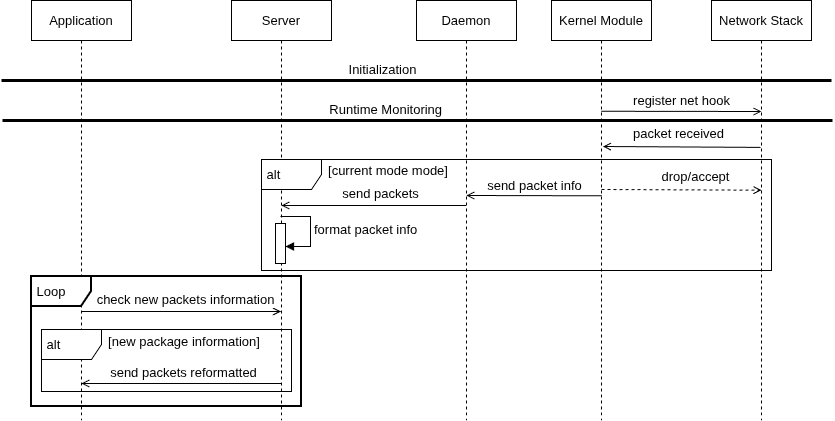

The diagram above was exported from draw.io. Its source (the exported page's mxGraphModel, read from the mxfile embedded in the PNG):
<mxGraphModel dx="828" dy="577" grid="1" gridSize="10" guides="1" tooltips="1" connect="1" arrows="1" fold="1" page="1" pageScale="1" pageWidth="850" pageHeight="1100" math="0" shadow="0">
  <root>
    <mxCell id="0" />
    <mxCell id="1" parent="0" />
    <mxCell id="aM9ryv3xv72pqoxQDRHE-1" parent="1" style="shape=umlLifeline;perimeter=lifelinePerimeter;whiteSpace=wrap;html=1;container=0;dropTarget=0;collapsible=0;recursiveResize=0;outlineConnect=0;portConstraint=eastwest;newEdgeStyle={&quot;edgeStyle&quot;:&quot;elbowEdgeStyle&quot;,&quot;elbow&quot;:&quot;vertical&quot;,&quot;curved&quot;:0,&quot;rounded&quot;:0};fontSize=13;" value="Application" vertex="1">
      <mxGeometry height="420" width="100" x="40" y="40" as="geometry" />
    </mxCell>
    <mxCell id="aM9ryv3xv72pqoxQDRHE-5" parent="1" style="shape=umlLifeline;perimeter=lifelinePerimeter;whiteSpace=wrap;html=1;container=0;dropTarget=0;collapsible=0;recursiveResize=0;outlineConnect=0;portConstraint=eastwest;newEdgeStyle={&quot;edgeStyle&quot;:&quot;elbowEdgeStyle&quot;,&quot;elbow&quot;:&quot;vertical&quot;,&quot;curved&quot;:0,&quot;rounded&quot;:0};fontSize=13;" value="Kernel Module" vertex="1">
      <mxGeometry height="420" width="100" x="560" y="40" as="geometry" />
    </mxCell>
    <mxCell id="DI9baivm6pe_NZMxA92C-4" parent="1" style="shape=umlLifeline;perimeter=lifelinePerimeter;whiteSpace=wrap;html=1;container=0;dropTarget=0;collapsible=0;recursiveResize=0;outlineConnect=0;portConstraint=eastwest;newEdgeStyle={&quot;edgeStyle&quot;:&quot;elbowEdgeStyle&quot;,&quot;elbow&quot;:&quot;vertical&quot;,&quot;curved&quot;:0,&quot;rounded&quot;:0};fontSize=13;" value="Network Stack" vertex="1">
      <mxGeometry height="420" width="100" x="720" y="40" as="geometry" />
    </mxCell>
    <mxCell id="DI9baivm6pe_NZMxA92C-10" edge="1" parent="1" style="html=1;verticalAlign=bottom;endArrow=open;edgeStyle=elbowEdgeStyle;elbow=vertical;curved=0;rounded=0;endFill=0;strokeWidth=1;entryX=0.5;entryY=0.078;entryDx=0;entryDy=0;entryPerimeter=0;fontSize=13;" value="&lt;font&gt;register net hook&lt;/font&gt;">
      <mxGeometry relative="1" x="0.0006" as="geometry">
        <mxPoint as="offset" />
        <Array as="points" />
        <mxPoint x="609.810344827586" y="150.75862068965523" as="sourcePoint" />
        <mxPoint x="770" y="150.56000000000006" as="targetPoint" />
      </mxGeometry>
    </mxCell>
    <mxCell id="DI9baivm6pe_NZMxA92C-13" edge="1" parent="1" style="edgeStyle=none;orthogonalLoop=1;jettySize=auto;html=1;rounded=0;endArrow=open;endFill=0;entryX=0.514;entryY=0.465;entryDx=0;entryDy=0;entryPerimeter=0;exitX=0.49;exitY=0.468;exitDx=0;exitDy=0;exitPerimeter=0;fontSize=13;" value="">
      <mxGeometry relative="1" width="100" as="geometry">
        <Array as="points" />
        <mxPoint x="769" y="186.89999999999998" as="sourcePoint" />
        <mxPoint x="611.4000000000001" y="186" as="targetPoint" />
      </mxGeometry>
    </mxCell>
    <mxCell id="DI9baivm6pe_NZMxA92C-14" connectable="0" parent="DI9baivm6pe_NZMxA92C-13" style="edgeLabel;html=1;align=center;verticalAlign=top;resizable=0;points=[];labelPosition=center;verticalLabelPosition=bottom;fontSize=13;" value="&lt;font&gt;packet received&lt;/font&gt;" vertex="1">
      <mxGeometry relative="1" x="0.0383" y="1" as="geometry">
        <mxPoint y="-28" as="offset" />
      </mxGeometry>
    </mxCell>
    <mxCell id="DI9baivm6pe_NZMxA92C-15" parent="1" style="shape=umlLifeline;perimeter=lifelinePerimeter;whiteSpace=wrap;html=1;container=0;dropTarget=0;collapsible=0;recursiveResize=0;outlineConnect=0;portConstraint=eastwest;newEdgeStyle={&quot;edgeStyle&quot;:&quot;elbowEdgeStyle&quot;,&quot;elbow&quot;:&quot;vertical&quot;,&quot;curved&quot;:0,&quot;rounded&quot;:0};fontSize=13;" value="Daemon" vertex="1">
      <mxGeometry height="420" width="100" x="425" y="40" as="geometry" />
    </mxCell>
    <mxCell id="DI9baivm6pe_NZMxA92C-17" edge="1" parent="1" style="edgeStyle=none;orthogonalLoop=1;jettySize=auto;html=1;rounded=0;endArrow=open;endFill=0;exitX=0.502;exitY=0.536;exitDx=0;exitDy=0;exitPerimeter=0;entryX=0.498;entryY=0.535;entryDx=0;entryDy=0;entryPerimeter=0;fontSize=13;" value="">
      <mxGeometry relative="1" width="100" as="geometry">
        <Array as="points" />
        <mxPoint x="610.2" y="235.29999999999995" as="sourcePoint" />
        <mxPoint x="474.79999999999995" y="235" as="targetPoint" />
      </mxGeometry>
    </mxCell>
    <mxCell id="DI9baivm6pe_NZMxA92C-18" connectable="0" parent="DI9baivm6pe_NZMxA92C-17" style="edgeLabel;html=1;align=center;verticalAlign=bottom;resizable=0;points=[];labelPosition=center;verticalLabelPosition=top;fontSize=13;" value="&lt;font&gt;send packet info&lt;/font&gt;" vertex="1">
      <mxGeometry relative="1" x="0.0383" y="1" as="geometry">
        <mxPoint x="2" y="-1" as="offset" />
      </mxGeometry>
    </mxCell>
    <mxCell id="DI9baivm6pe_NZMxA92C-29" edge="1" parent="1" style="endArrow=none;html=1;rounded=0;strokeWidth=3;fontSize=13;" value="">
      <mxGeometry height="50" relative="1" width="50" as="geometry">
        <mxPoint x="10" y="120" as="sourcePoint" />
        <mxPoint x="840" y="120" as="targetPoint" />
      </mxGeometry>
    </mxCell>
    <mxCell id="DI9baivm6pe_NZMxA92C-30" connectable="0" parent="DI9baivm6pe_NZMxA92C-29" style="edgeLabel;html=1;align=center;verticalAlign=bottom;resizable=0;points=[];labelPosition=center;verticalLabelPosition=top;fontSize=13;" value="&lt;font&gt;Initialization&lt;/font&gt;" vertex="1">
      <mxGeometry relative="1" x="-0.0515" y="-1" as="geometry">
        <mxPoint x="-14" y="-2" as="offset" />
      </mxGeometry>
    </mxCell>
    <mxCell id="DI9baivm6pe_NZMxA92C-31" edge="1" parent="1" style="endArrow=none;html=1;rounded=0;strokeWidth=3;fontSize=13;" value="">
      <mxGeometry height="50" relative="1" width="50" as="geometry">
        <mxPoint x="11" y="160" as="sourcePoint" />
        <mxPoint x="841" y="160" as="targetPoint" />
      </mxGeometry>
    </mxCell>
    <mxCell id="DI9baivm6pe_NZMxA92C-32" connectable="0" parent="DI9baivm6pe_NZMxA92C-31" style="edgeLabel;html=1;align=center;verticalAlign=bottom;resizable=0;points=[];labelPosition=center;verticalLabelPosition=top;fontSize=13;" value="Runtime Monitoring&amp;nbsp;" vertex="1">
      <mxGeometry relative="1" x="-0.0515" y="-1" as="geometry">
        <mxPoint x="-10" y="-2" as="offset" />
      </mxGeometry>
    </mxCell>
    <mxCell id="DI9baivm6pe_NZMxA92C-46" parent="1" style="shape=umlFrame;whiteSpace=wrap;html=1;pointerEvents=0;align=left;strokeWidth=2;fontSize=13;" value="&lt;font style=&quot;line-height: 100%;&quot;&gt;&amp;nbsp;Loop&lt;/font&gt;" vertex="1">
      <mxGeometry height="130" width="270" x="40" y="316" as="geometry" />
    </mxCell>
    <mxCell id="DI9baivm6pe_NZMxA92C-48" edge="1" parent="1" style="edgeStyle=none;orthogonalLoop=1;jettySize=auto;html=1;rounded=0;endArrow=none;endFill=0;startArrow=open;startFill=0;fontSize=13;" value="">
      <mxGeometry relative="1" width="100" as="geometry">
        <Array as="points" />
        <mxPoint x="289.5" y="351" as="sourcePoint" />
        <mxPoint x="89.92857142857133" y="351" as="targetPoint" />
      </mxGeometry>
    </mxCell>
    <mxCell id="DI9baivm6pe_NZMxA92C-49" connectable="0" parent="DI9baivm6pe_NZMxA92C-48" style="edgeLabel;html=1;align=center;verticalAlign=bottom;resizable=0;points=[];labelPosition=center;verticalLabelPosition=top;fontSize=13;" value="check new packets information" vertex="1">
      <mxGeometry relative="1" x="-0.7727" y="2" as="geometry">
        <mxPoint x="-73" y="-4" as="offset" />
      </mxGeometry>
    </mxCell>
    <mxCell id="DI9baivm6pe_NZMxA92C-50" parent="1" style="shape=umlFrame;whiteSpace=wrap;html=1;pointerEvents=0;align=left;fontSize=13;" value="&lt;font style=&quot;line-height: 100%;&quot;&gt;&amp;nbsp;alt&lt;/font&gt;" vertex="1">
      <mxGeometry height="62" width="250" x="50" y="369" as="geometry" />
    </mxCell>
    <mxCell id="DI9baivm6pe_NZMxA92C-51" parent="1" style="text;html=1;whiteSpace=wrap;strokeColor=none;fillColor=none;align=center;verticalAlign=middle;rounded=0;autosize=1;resizable=0;fontSize=13;" value="&lt;font&gt;[new package information]&lt;/font&gt;" vertex="1">
      <mxGeometry height="30" width="180" x="103" y="366" as="geometry" />
    </mxCell>
    <mxCell id="DI9baivm6pe_NZMxA92C-52" edge="1" parent="1" style="edgeStyle=none;orthogonalLoop=1;jettySize=auto;html=1;rounded=0;endArrow=open;endFill=0;fontSize=13;" value="">
      <mxGeometry relative="1" width="100" as="geometry">
        <Array as="points" />
        <mxPoint x="289.5" y="423" as="sourcePoint" />
        <mxPoint x="89.92857142857133" y="423" as="targetPoint" />
      </mxGeometry>
    </mxCell>
    <mxCell id="DI9baivm6pe_NZMxA92C-53" connectable="0" parent="DI9baivm6pe_NZMxA92C-52" style="edgeLabel;html=1;align=center;verticalAlign=bottom;resizable=0;points=[];labelPosition=center;verticalLabelPosition=top;fontSize=13;" value="send packets reformatted" vertex="1">
      <mxGeometry relative="1" x="-0.7727" y="2" as="geometry">
        <mxPoint x="-75" y="-3" as="offset" />
      </mxGeometry>
    </mxCell>
    <mxCell id="DI9baivm6pe_NZMxA92C-60" parent="1" style="text;html=1;whiteSpace=wrap;strokeColor=none;fillColor=none;align=center;verticalAlign=middle;rounded=0;autosize=1;resizable=0;fontSize=13;" value="&lt;span&gt;[current mode mode]&lt;/span&gt;" vertex="1">
      <mxGeometry height="30" width="140" x="327" y="195" as="geometry" />
    </mxCell>
    <mxCell id="DI9baivm6pe_NZMxA92C-61" edge="1" parent="1" style="edgeStyle=none;orthogonalLoop=1;jettySize=auto;html=1;rounded=0;endArrow=open;endFill=0;exitX=0.502;exitY=0.536;exitDx=0;exitDy=0;exitPerimeter=0;entryX=0.5;entryY=0.285;entryDx=0;entryDy=0;entryPerimeter=0;dashed=1;fontSize=13;" value="">
      <mxGeometry relative="1" width="100" as="geometry">
        <Array as="points" />
        <mxPoint x="610" y="229" as="sourcePoint" />
        <mxPoint x="770" y="229.70000000000005" as="targetPoint" />
      </mxGeometry>
    </mxCell>
    <mxCell id="DI9baivm6pe_NZMxA92C-62" connectable="0" parent="DI9baivm6pe_NZMxA92C-61" style="edgeLabel;html=1;align=center;verticalAlign=bottom;resizable=0;points=[];labelPosition=center;verticalLabelPosition=top;fontSize=13;" value="&lt;font&gt;drop/accept&lt;/font&gt;" vertex="1">
      <mxGeometry relative="1" x="0.0383" y="1" as="geometry">
        <mxPoint x="10" y="-2" as="offset" />
      </mxGeometry>
    </mxCell>
    <mxCell id="jinGwDGfHnN66nsaAbv7-1" parent="1" style="shape=umlLifeline;perimeter=lifelinePerimeter;whiteSpace=wrap;html=1;container=1;dropTarget=0;collapsible=0;recursiveResize=0;outlineConnect=0;portConstraint=eastwest;newEdgeStyle={&quot;curved&quot;:0,&quot;rounded&quot;:0};fontSize=13;" value="Server" vertex="1">
      <mxGeometry height="420" width="100" x="240" y="40" as="geometry" />
    </mxCell>
    <mxCell id="jinGwDGfHnN66nsaAbv7-4" parent="jinGwDGfHnN66nsaAbv7-1" style="html=1;points=[[0,0,0,0,5],[0,1,0,0,-5],[1,0,0,0,5],[1,1,0,0,-5]];perimeter=orthogonalPerimeter;outlineConnect=0;targetShapes=umlLifeline;portConstraint=eastwest;newEdgeStyle={&quot;curved&quot;:0,&quot;rounded&quot;:0};fontSize=13;" value="" vertex="1">
      <mxGeometry height="40" width="10" x="44" y="223" as="geometry" />
    </mxCell>
    <mxCell id="jinGwDGfHnN66nsaAbv7-5" edge="1" parent="jinGwDGfHnN66nsaAbv7-1" style="html=1;align=left;spacingLeft=2;endArrow=block;rounded=0;edgeStyle=orthogonalEdgeStyle;curved=0;rounded=0;fontSize=13;" target="jinGwDGfHnN66nsaAbv7-4" value="format packet info">
      <mxGeometry relative="1" as="geometry">
        <Array as="points">
          <mxPoint x="79" y="246" />
        </Array>
        <mxPoint x="49" y="216" as="sourcePoint" />
      </mxGeometry>
    </mxCell>
    <mxCell id="jinGwDGfHnN66nsaAbv7-2" edge="1" parent="1" style="edgeStyle=none;orthogonalLoop=1;jettySize=auto;html=1;rounded=0;endArrow=open;endFill=0;fontSize=13;" value="">
      <mxGeometry relative="1" width="100" as="geometry">
        <Array as="points" />
        <mxPoint x="474.5" y="245" as="sourcePoint" />
        <mxPoint x="289.92857142857133" y="245" as="targetPoint" />
      </mxGeometry>
    </mxCell>
    <mxCell id="jinGwDGfHnN66nsaAbv7-3" connectable="0" parent="jinGwDGfHnN66nsaAbv7-2" style="edgeLabel;html=1;align=center;verticalAlign=bottom;resizable=0;points=[];labelPosition=center;verticalLabelPosition=top;fontSize=13;" value="send packets" vertex="1">
      <mxGeometry relative="1" x="-0.7727" y="2" as="geometry">
        <mxPoint x="-65" y="-4" as="offset" />
      </mxGeometry>
    </mxCell>
    <mxCell id="DI9baivm6pe_NZMxA92C-59" parent="1" style="shape=umlFrame;whiteSpace=wrap;html=1;pointerEvents=0;align=left;fontSize=13;" value="&lt;font style=&quot;line-height: 100%;&quot;&gt;&amp;nbsp;alt&lt;/font&gt;" vertex="1">
      <mxGeometry height="111" width="510" x="270" y="199" as="geometry" />
    </mxCell>
  </root>
</mxGraphModel>